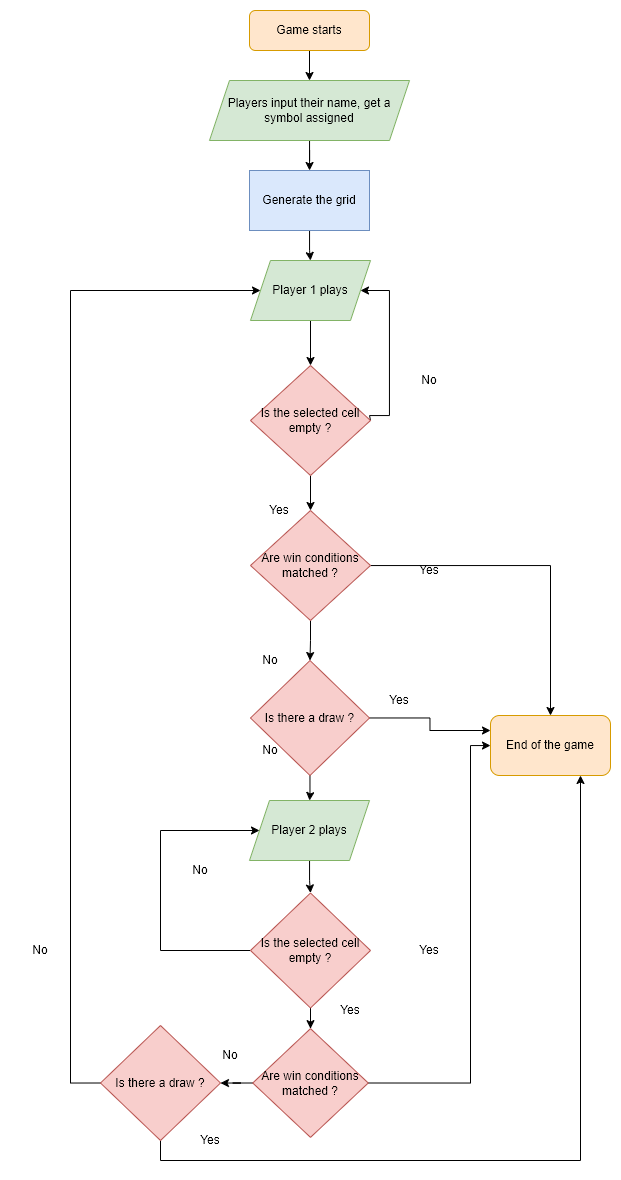

The diagram above was exported from draw.io. Its source (the exported page's mxGraphModel, read from the mxfile embedded in the PNG):
<mxGraphModel dx="1092" dy="618" grid="1" gridSize="10" guides="1" tooltips="1" connect="1" arrows="1" fold="1" page="1" pageScale="1" pageWidth="827" pageHeight="1169" math="0" shadow="0">
  <root>
    <mxCell id="WIyWlLk6GJQsqaUBKTNV-0" />
    <mxCell id="WIyWlLk6GJQsqaUBKTNV-1" parent="WIyWlLk6GJQsqaUBKTNV-0" />
    <mxCell id="3QCDpXPkgsyCKxEAK_K8-4" style="edgeStyle=orthogonalEdgeStyle;rounded=0;orthogonalLoop=1;jettySize=auto;html=1;exitX=0.5;exitY=1;exitDx=0;exitDy=0;entryX=0.5;entryY=0;entryDx=0;entryDy=0;" parent="WIyWlLk6GJQsqaUBKTNV-1" source="WIyWlLk6GJQsqaUBKTNV-3" target="3QCDpXPkgsyCKxEAK_K8-2" edge="1">
      <mxGeometry relative="1" as="geometry" />
    </mxCell>
    <mxCell id="WIyWlLk6GJQsqaUBKTNV-3" value="Game starts" style="rounded=1;whiteSpace=wrap;html=1;fontSize=12;glass=0;strokeWidth=1;shadow=0;fillColor=#ffe6cc;strokeColor=#d79b00;" parent="WIyWlLk6GJQsqaUBKTNV-1" vertex="1">
      <mxGeometry x="309" width="120" height="40" as="geometry" />
    </mxCell>
    <mxCell id="3QCDpXPkgsyCKxEAK_K8-9" style="edgeStyle=orthogonalEdgeStyle;rounded=0;orthogonalLoop=1;jettySize=auto;html=1;" parent="WIyWlLk6GJQsqaUBKTNV-1" source="3QCDpXPkgsyCKxEAK_K8-2" target="3QCDpXPkgsyCKxEAK_K8-6" edge="1">
      <mxGeometry relative="1" as="geometry" />
    </mxCell>
    <mxCell id="3QCDpXPkgsyCKxEAK_K8-2" value="&lt;span&gt;Players input their name, get a symbol assigned&lt;/span&gt;" style="shape=parallelogram;perimeter=parallelogramPerimeter;whiteSpace=wrap;html=1;fixedSize=1;fillColor=#d5e8d4;strokeColor=#82b366;" parent="WIyWlLk6GJQsqaUBKTNV-1" vertex="1">
      <mxGeometry x="269" y="70" width="200" height="60" as="geometry" />
    </mxCell>
    <mxCell id="3QCDpXPkgsyCKxEAK_K8-10" style="edgeStyle=orthogonalEdgeStyle;rounded=0;orthogonalLoop=1;jettySize=auto;html=1;entryX=0.5;entryY=0;entryDx=0;entryDy=0;" parent="WIyWlLk6GJQsqaUBKTNV-1" source="3QCDpXPkgsyCKxEAK_K8-6" target="3QCDpXPkgsyCKxEAK_K8-11" edge="1">
      <mxGeometry relative="1" as="geometry">
        <mxPoint x="369" y="260" as="targetPoint" />
      </mxGeometry>
    </mxCell>
    <mxCell id="3QCDpXPkgsyCKxEAK_K8-6" value="Generate the grid" style="rounded=0;whiteSpace=wrap;html=1;fillColor=#dae8fc;strokeColor=#6c8ebf;" parent="WIyWlLk6GJQsqaUBKTNV-1" vertex="1">
      <mxGeometry x="309" y="160" width="120" height="60" as="geometry" />
    </mxCell>
    <mxCell id="3QCDpXPkgsyCKxEAK_K8-33" style="edgeStyle=orthogonalEdgeStyle;rounded=0;orthogonalLoop=1;jettySize=auto;html=1;" parent="WIyWlLk6GJQsqaUBKTNV-1" source="3QCDpXPkgsyCKxEAK_K8-11" target="3QCDpXPkgsyCKxEAK_K8-30" edge="1">
      <mxGeometry relative="1" as="geometry" />
    </mxCell>
    <mxCell id="3QCDpXPkgsyCKxEAK_K8-11" value="Player 1 plays" style="shape=parallelogram;perimeter=parallelogramPerimeter;whiteSpace=wrap;html=1;fixedSize=1;fillColor=#d5e8d4;strokeColor=#82b366;" parent="WIyWlLk6GJQsqaUBKTNV-1" vertex="1">
      <mxGeometry x="310" y="250" width="120" height="60" as="geometry" />
    </mxCell>
    <mxCell id="3QCDpXPkgsyCKxEAK_K8-23" style="edgeStyle=orthogonalEdgeStyle;rounded=0;orthogonalLoop=1;jettySize=auto;html=1;entryX=0.5;entryY=0;entryDx=0;entryDy=0;" parent="WIyWlLk6GJQsqaUBKTNV-1" source="3QCDpXPkgsyCKxEAK_K8-12" target="3QCDpXPkgsyCKxEAK_K8-13" edge="1">
      <mxGeometry relative="1" as="geometry" />
    </mxCell>
    <mxCell id="3QCDpXPkgsyCKxEAK_K8-49" style="edgeStyle=orthogonalEdgeStyle;rounded=0;orthogonalLoop=1;jettySize=auto;html=1;" parent="WIyWlLk6GJQsqaUBKTNV-1" source="3QCDpXPkgsyCKxEAK_K8-12" target="3QCDpXPkgsyCKxEAK_K8-47" edge="1">
      <mxGeometry relative="1" as="geometry" />
    </mxCell>
    <mxCell id="3QCDpXPkgsyCKxEAK_K8-12" value="Are win conditions matched ?" style="rhombus;whiteSpace=wrap;html=1;fillColor=#f8cecc;strokeColor=#b85450;" parent="WIyWlLk6GJQsqaUBKTNV-1" vertex="1">
      <mxGeometry x="310" y="500" width="120" height="110" as="geometry" />
    </mxCell>
    <mxCell id="3QCDpXPkgsyCKxEAK_K8-13" value="End of the game" style="rounded=1;whiteSpace=wrap;html=1;fillColor=#ffe6cc;strokeColor=#d79b00;" parent="WIyWlLk6GJQsqaUBKTNV-1" vertex="1">
      <mxGeometry x="550" y="705" width="120" height="60" as="geometry" />
    </mxCell>
    <mxCell id="3QCDpXPkgsyCKxEAK_K8-37" style="edgeStyle=orthogonalEdgeStyle;rounded=0;orthogonalLoop=1;jettySize=auto;html=1;entryX=0.5;entryY=0;entryDx=0;entryDy=0;" parent="WIyWlLk6GJQsqaUBKTNV-1" source="3QCDpXPkgsyCKxEAK_K8-15" target="3QCDpXPkgsyCKxEAK_K8-32" edge="1">
      <mxGeometry relative="1" as="geometry" />
    </mxCell>
    <mxCell id="3QCDpXPkgsyCKxEAK_K8-15" value="Player 2 plays" style="shape=parallelogram;perimeter=parallelogramPerimeter;whiteSpace=wrap;html=1;fixedSize=1;fillColor=#d5e8d4;strokeColor=#82b366;" parent="WIyWlLk6GJQsqaUBKTNV-1" vertex="1">
      <mxGeometry x="309" y="790" width="120" height="60" as="geometry" />
    </mxCell>
    <mxCell id="3QCDpXPkgsyCKxEAK_K8-22" style="edgeStyle=orthogonalEdgeStyle;rounded=0;orthogonalLoop=1;jettySize=auto;html=1;exitX=1;exitY=0.5;exitDx=0;exitDy=0;" parent="WIyWlLk6GJQsqaUBKTNV-1" source="3QCDpXPkgsyCKxEAK_K8-16" target="3QCDpXPkgsyCKxEAK_K8-13" edge="1">
      <mxGeometry relative="1" as="geometry">
        <Array as="points">
          <mxPoint x="530" y="1073" />
          <mxPoint x="530" y="735" />
        </Array>
      </mxGeometry>
    </mxCell>
    <mxCell id="3QCDpXPkgsyCKxEAK_K8-54" style="edgeStyle=orthogonalEdgeStyle;rounded=0;orthogonalLoop=1;jettySize=auto;html=1;exitX=0;exitY=0.5;exitDx=0;exitDy=0;" parent="WIyWlLk6GJQsqaUBKTNV-1" source="3QCDpXPkgsyCKxEAK_K8-16" target="3QCDpXPkgsyCKxEAK_K8-53" edge="1">
      <mxGeometry relative="1" as="geometry" />
    </mxCell>
    <mxCell id="3QCDpXPkgsyCKxEAK_K8-16" value="Are win conditions matched ?" style="rhombus;whiteSpace=wrap;html=1;fillColor=#f8cecc;strokeColor=#b85450;" parent="WIyWlLk6GJQsqaUBKTNV-1" vertex="1">
      <mxGeometry x="312.25" y="1018.13" width="115.5" height="108.75" as="geometry" />
    </mxCell>
    <mxCell id="3QCDpXPkgsyCKxEAK_K8-25" value="No" style="text;html=1;strokeColor=none;fillColor=none;align=center;verticalAlign=middle;whiteSpace=wrap;rounded=0;" parent="WIyWlLk6GJQsqaUBKTNV-1" vertex="1">
      <mxGeometry x="230" y="845" width="60" height="30" as="geometry" />
    </mxCell>
    <mxCell id="3QCDpXPkgsyCKxEAK_K8-26" value="Yes" style="text;html=1;strokeColor=none;fillColor=none;align=center;verticalAlign=middle;whiteSpace=wrap;rounded=0;" parent="WIyWlLk6GJQsqaUBKTNV-1" vertex="1">
      <mxGeometry x="459" y="925" width="60" height="30" as="geometry" />
    </mxCell>
    <mxCell id="3QCDpXPkgsyCKxEAK_K8-27" value="Yes" style="text;html=1;strokeColor=none;fillColor=none;align=center;verticalAlign=middle;whiteSpace=wrap;rounded=0;" parent="WIyWlLk6GJQsqaUBKTNV-1" vertex="1">
      <mxGeometry x="459" y="545" width="60" height="30" as="geometry" />
    </mxCell>
    <mxCell id="3QCDpXPkgsyCKxEAK_K8-29" value="No" style="text;html=1;strokeColor=none;fillColor=none;align=center;verticalAlign=middle;whiteSpace=wrap;rounded=0;" parent="WIyWlLk6GJQsqaUBKTNV-1" vertex="1">
      <mxGeometry x="300" y="725" width="60" height="30" as="geometry" />
    </mxCell>
    <mxCell id="3QCDpXPkgsyCKxEAK_K8-31" style="edgeStyle=orthogonalEdgeStyle;rounded=0;orthogonalLoop=1;jettySize=auto;html=1;entryX=1;entryY=0.5;entryDx=0;entryDy=0;exitX=1;exitY=0.5;exitDx=0;exitDy=0;" parent="WIyWlLk6GJQsqaUBKTNV-1" source="3QCDpXPkgsyCKxEAK_K8-30" target="3QCDpXPkgsyCKxEAK_K8-11" edge="1">
      <mxGeometry relative="1" as="geometry">
        <mxPoint x="519" y="295" as="targetPoint" />
        <Array as="points">
          <mxPoint x="429" y="405" />
          <mxPoint x="449" y="405" />
          <mxPoint x="449" y="280" />
        </Array>
      </mxGeometry>
    </mxCell>
    <mxCell id="3QCDpXPkgsyCKxEAK_K8-34" style="edgeStyle=orthogonalEdgeStyle;rounded=0;orthogonalLoop=1;jettySize=auto;html=1;" parent="WIyWlLk6GJQsqaUBKTNV-1" source="3QCDpXPkgsyCKxEAK_K8-30" target="3QCDpXPkgsyCKxEAK_K8-12" edge="1">
      <mxGeometry relative="1" as="geometry" />
    </mxCell>
    <mxCell id="3QCDpXPkgsyCKxEAK_K8-30" value="Is the selected cell empty ?" style="rhombus;whiteSpace=wrap;html=1;fillColor=#f8cecc;strokeColor=#b85450;" parent="WIyWlLk6GJQsqaUBKTNV-1" vertex="1">
      <mxGeometry x="310" y="355" width="120" height="110" as="geometry" />
    </mxCell>
    <mxCell id="3QCDpXPkgsyCKxEAK_K8-39" style="edgeStyle=orthogonalEdgeStyle;rounded=0;orthogonalLoop=1;jettySize=auto;html=1;entryX=0;entryY=0.5;entryDx=0;entryDy=0;exitX=0;exitY=0.5;exitDx=0;exitDy=0;" parent="WIyWlLk6GJQsqaUBKTNV-1" source="3QCDpXPkgsyCKxEAK_K8-32" target="3QCDpXPkgsyCKxEAK_K8-15" edge="1">
      <mxGeometry relative="1" as="geometry">
        <Array as="points">
          <mxPoint x="220" y="940" />
          <mxPoint x="220" y="820" />
        </Array>
      </mxGeometry>
    </mxCell>
    <mxCell id="3QCDpXPkgsyCKxEAK_K8-52" style="edgeStyle=orthogonalEdgeStyle;rounded=0;orthogonalLoop=1;jettySize=auto;html=1;entryX=0.5;entryY=0;entryDx=0;entryDy=0;" parent="WIyWlLk6GJQsqaUBKTNV-1" source="3QCDpXPkgsyCKxEAK_K8-32" target="3QCDpXPkgsyCKxEAK_K8-16" edge="1">
      <mxGeometry relative="1" as="geometry" />
    </mxCell>
    <mxCell id="3QCDpXPkgsyCKxEAK_K8-32" value="Is the selected cell empty ?" style="rhombus;whiteSpace=wrap;html=1;fillColor=#f8cecc;strokeColor=#b85450;" parent="WIyWlLk6GJQsqaUBKTNV-1" vertex="1">
      <mxGeometry x="310" y="882.5" width="120" height="115" as="geometry" />
    </mxCell>
    <mxCell id="3QCDpXPkgsyCKxEAK_K8-36" value="Yes" style="text;html=1;strokeColor=none;fillColor=none;align=center;verticalAlign=middle;whiteSpace=wrap;rounded=0;" parent="WIyWlLk6GJQsqaUBKTNV-1" vertex="1">
      <mxGeometry x="309" y="485" width="60" height="30" as="geometry" />
    </mxCell>
    <mxCell id="3QCDpXPkgsyCKxEAK_K8-41" value="No" style="text;html=1;strokeColor=none;fillColor=none;align=center;verticalAlign=middle;whiteSpace=wrap;rounded=0;" parent="WIyWlLk6GJQsqaUBKTNV-1" vertex="1">
      <mxGeometry x="260" y="1030" width="60" height="30" as="geometry" />
    </mxCell>
    <mxCell id="3QCDpXPkgsyCKxEAK_K8-42" value="Yes" style="text;html=1;strokeColor=none;fillColor=none;align=center;verticalAlign=middle;whiteSpace=wrap;rounded=0;" parent="WIyWlLk6GJQsqaUBKTNV-1" vertex="1">
      <mxGeometry x="380" y="985" width="60" height="30" as="geometry" />
    </mxCell>
    <mxCell id="3QCDpXPkgsyCKxEAK_K8-43" value="No" style="text;html=1;strokeColor=none;fillColor=none;align=center;verticalAlign=middle;whiteSpace=wrap;rounded=0;" parent="WIyWlLk6GJQsqaUBKTNV-1" vertex="1">
      <mxGeometry x="459" y="355" width="60" height="30" as="geometry" />
    </mxCell>
    <mxCell id="3QCDpXPkgsyCKxEAK_K8-48" style="edgeStyle=orthogonalEdgeStyle;rounded=0;orthogonalLoop=1;jettySize=auto;html=1;" parent="WIyWlLk6GJQsqaUBKTNV-1" source="3QCDpXPkgsyCKxEAK_K8-47" target="3QCDpXPkgsyCKxEAK_K8-15" edge="1">
      <mxGeometry relative="1" as="geometry" />
    </mxCell>
    <mxCell id="3QCDpXPkgsyCKxEAK_K8-51" style="edgeStyle=orthogonalEdgeStyle;rounded=0;orthogonalLoop=1;jettySize=auto;html=1;entryX=0;entryY=0.25;entryDx=0;entryDy=0;" parent="WIyWlLk6GJQsqaUBKTNV-1" source="3QCDpXPkgsyCKxEAK_K8-47" target="3QCDpXPkgsyCKxEAK_K8-13" edge="1">
      <mxGeometry relative="1" as="geometry" />
    </mxCell>
    <mxCell id="3QCDpXPkgsyCKxEAK_K8-47" value="Is there a draw ?" style="rhombus;whiteSpace=wrap;html=1;fillColor=#f8cecc;strokeColor=#b85450;" parent="WIyWlLk6GJQsqaUBKTNV-1" vertex="1">
      <mxGeometry x="310" y="650" width="119" height="115" as="geometry" />
    </mxCell>
    <mxCell id="3QCDpXPkgsyCKxEAK_K8-50" value="No" style="text;html=1;strokeColor=none;fillColor=none;align=center;verticalAlign=middle;whiteSpace=wrap;rounded=0;" parent="WIyWlLk6GJQsqaUBKTNV-1" vertex="1">
      <mxGeometry x="300" y="635" width="60" height="30" as="geometry" />
    </mxCell>
    <mxCell id="3QCDpXPkgsyCKxEAK_K8-55" style="edgeStyle=orthogonalEdgeStyle;rounded=0;orthogonalLoop=1;jettySize=auto;html=1;entryX=0;entryY=0.5;entryDx=0;entryDy=0;exitX=0;exitY=0.5;exitDx=0;exitDy=0;" parent="WIyWlLk6GJQsqaUBKTNV-1" source="3QCDpXPkgsyCKxEAK_K8-53" target="3QCDpXPkgsyCKxEAK_K8-11" edge="1">
      <mxGeometry relative="1" as="geometry">
        <Array as="points">
          <mxPoint x="130" y="1073" />
          <mxPoint x="130" y="280" />
        </Array>
      </mxGeometry>
    </mxCell>
    <mxCell id="3QCDpXPkgsyCKxEAK_K8-56" style="edgeStyle=orthogonalEdgeStyle;rounded=0;orthogonalLoop=1;jettySize=auto;html=1;entryX=0.75;entryY=1;entryDx=0;entryDy=0;exitX=0.5;exitY=1;exitDx=0;exitDy=0;" parent="WIyWlLk6GJQsqaUBKTNV-1" source="3QCDpXPkgsyCKxEAK_K8-53" target="3QCDpXPkgsyCKxEAK_K8-13" edge="1">
      <mxGeometry relative="1" as="geometry">
        <Array as="points">
          <mxPoint x="220" y="1150" />
          <mxPoint x="640" y="1150" />
        </Array>
      </mxGeometry>
    </mxCell>
    <mxCell id="3QCDpXPkgsyCKxEAK_K8-53" value="Is there a draw ?" style="rhombus;whiteSpace=wrap;html=1;fillColor=#f8cecc;strokeColor=#b85450;" parent="WIyWlLk6GJQsqaUBKTNV-1" vertex="1">
      <mxGeometry x="160" y="1015" width="120" height="115" as="geometry" />
    </mxCell>
    <mxCell id="3QCDpXPkgsyCKxEAK_K8-57" value="No" style="text;html=1;strokeColor=none;fillColor=none;align=center;verticalAlign=middle;whiteSpace=wrap;rounded=0;" parent="WIyWlLk6GJQsqaUBKTNV-1" vertex="1">
      <mxGeometry x="70" y="925" width="60" height="30" as="geometry" />
    </mxCell>
    <mxCell id="3QCDpXPkgsyCKxEAK_K8-58" value="Yes" style="text;html=1;strokeColor=none;fillColor=none;align=center;verticalAlign=middle;whiteSpace=wrap;rounded=0;" parent="WIyWlLk6GJQsqaUBKTNV-1" vertex="1">
      <mxGeometry x="240" y="1115" width="60" height="30" as="geometry" />
    </mxCell>
    <mxCell id="3QCDpXPkgsyCKxEAK_K8-60" value="Yes" style="text;html=1;strokeColor=none;fillColor=none;align=center;verticalAlign=middle;whiteSpace=wrap;rounded=0;" parent="WIyWlLk6GJQsqaUBKTNV-1" vertex="1">
      <mxGeometry x="429" y="675" width="60" height="30" as="geometry" />
    </mxCell>
  </root>
</mxGraphModel>